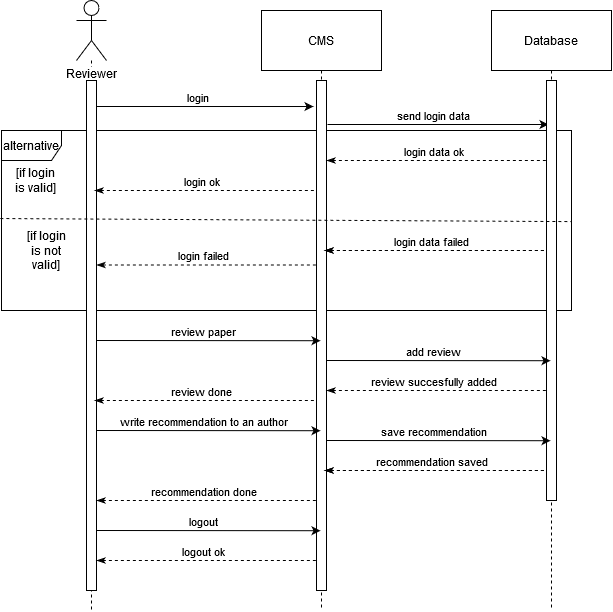

The diagram above was exported from draw.io. Its source (the exported page's mxGraphModel, read from the mxfile embedded in the PNG):
<mxGraphModel dx="1422" dy="-81" grid="1" gridSize="10" guides="1" tooltips="1" connect="1" arrows="1" fold="1" page="1" pageScale="1" pageWidth="1100" pageHeight="850" background="#ffffff" math="0" shadow="0">
  <root>
    <mxCell id="0" />
    <mxCell id="1" parent="0" />
    <mxCell id="OlDY96CFSQCN5GjaWw9q-14" style="edgeStyle=orthogonalEdgeStyle;rounded=0;orthogonalLoop=1;jettySize=auto;html=1;dashed=1;endArrow=none;endFill=0;" edge="1" parent="1" source="OlDY96CFSQCN5GjaWw9q-2">
      <mxGeometry relative="1" as="geometry">
        <mxPoint x="150" y="1480" as="targetPoint" />
      </mxGeometry>
    </mxCell>
    <mxCell id="OlDY96CFSQCN5GjaWw9q-2" value="Reviewer" style="shape=umlActor;verticalLabelPosition=bottom;labelBackgroundColor=#ffffff;verticalAlign=top;html=1;outlineConnect=0;" vertex="1" parent="1">
      <mxGeometry x="135" y="870" width="30" height="60" as="geometry" />
    </mxCell>
    <mxCell id="OlDY96CFSQCN5GjaWw9q-13" style="edgeStyle=orthogonalEdgeStyle;rounded=0;orthogonalLoop=1;jettySize=auto;html=1;endArrow=none;endFill=0;dashed=1;" edge="1" parent="1" source="OlDY96CFSQCN5GjaWw9q-11">
      <mxGeometry relative="1" as="geometry">
        <mxPoint x="380" y="1480" as="targetPoint" />
      </mxGeometry>
    </mxCell>
    <mxCell id="OlDY96CFSQCN5GjaWw9q-11" value="CMS" style="rounded=0;whiteSpace=wrap;html=1;" vertex="1" parent="1">
      <mxGeometry x="320" y="880" width="120" height="60" as="geometry" />
    </mxCell>
    <mxCell id="OlDY96CFSQCN5GjaWw9q-15" style="edgeStyle=orthogonalEdgeStyle;rounded=0;orthogonalLoop=1;jettySize=auto;html=1;dashed=1;endArrow=none;endFill=0;" edge="1" parent="1" source="OlDY96CFSQCN5GjaWw9q-12">
      <mxGeometry relative="1" as="geometry">
        <mxPoint x="610" y="1480" as="targetPoint" />
      </mxGeometry>
    </mxCell>
    <mxCell id="OlDY96CFSQCN5GjaWw9q-12" value="Database" style="rounded=0;whiteSpace=wrap;html=1;" vertex="1" parent="1">
      <mxGeometry x="550" y="880" width="120" height="60" as="geometry" />
    </mxCell>
    <mxCell id="OlDY96CFSQCN5GjaWw9q-16" value="" style="endArrow=classic;html=1;entryX=-0.3;entryY=0.051;entryDx=0;entryDy=0;entryPerimeter=0;" edge="1" parent="1" target="OlDY96CFSQCN5GjaWw9q-22">
      <mxGeometry width="50" height="50" relative="1" as="geometry">
        <mxPoint x="150" y="976" as="sourcePoint" />
        <mxPoint x="360" y="970" as="targetPoint" />
      </mxGeometry>
    </mxCell>
    <mxCell id="OlDY96CFSQCN5GjaWw9q-17" value="login" style="edgeLabel;html=1;align=center;verticalAlign=middle;resizable=0;points=[];" vertex="1" connectable="0" parent="OlDY96CFSQCN5GjaWw9q-16">
      <mxGeometry x="0.113" relative="1" as="geometry">
        <mxPoint x="-18" y="-10" as="offset" />
      </mxGeometry>
    </mxCell>
    <mxCell id="OlDY96CFSQCN5GjaWw9q-18" value="" style="endArrow=classic;html=1;" edge="1" parent="1">
      <mxGeometry width="50" height="50" relative="1" as="geometry">
        <mxPoint x="386" y="994" as="sourcePoint" />
        <mxPoint x="607" y="994" as="targetPoint" />
      </mxGeometry>
    </mxCell>
    <mxCell id="OlDY96CFSQCN5GjaWw9q-19" value="send login data" style="edgeLabel;html=1;align=center;verticalAlign=middle;resizable=0;points=[];" vertex="1" connectable="0" parent="OlDY96CFSQCN5GjaWw9q-18">
      <mxGeometry x="0.113" relative="1" as="geometry">
        <mxPoint x="-18" y="-10" as="offset" />
      </mxGeometry>
    </mxCell>
    <mxCell id="OlDY96CFSQCN5GjaWw9q-20" value="alternative" style="shape=umlFrame;whiteSpace=wrap;html=1;" vertex="1" parent="1">
      <mxGeometry x="60" y="1000" width="570" height="180" as="geometry" />
    </mxCell>
    <mxCell id="OlDY96CFSQCN5GjaWw9q-21" value="" style="html=1;points=[];perimeter=orthogonalPerimeter;rounded=0;shadow=0;comic=0;labelBackgroundColor=none;strokeWidth=1;fontFamily=Verdana;fontSize=12;align=center;" vertex="1" parent="1">
      <mxGeometry x="145" y="950" width="10" height="510" as="geometry" />
    </mxCell>
    <mxCell id="OlDY96CFSQCN5GjaWw9q-22" value="" style="html=1;points=[];perimeter=orthogonalPerimeter;rounded=0;shadow=0;comic=0;labelBackgroundColor=none;strokeWidth=1;fontFamily=Verdana;fontSize=12;align=center;" vertex="1" parent="1">
      <mxGeometry x="375" y="950" width="10" height="510" as="geometry" />
    </mxCell>
    <mxCell id="OlDY96CFSQCN5GjaWw9q-23" value="" style="html=1;points=[];perimeter=orthogonalPerimeter;rounded=0;shadow=0;comic=0;labelBackgroundColor=none;strokeWidth=1;fontFamily=Verdana;fontSize=12;align=center;" vertex="1" parent="1">
      <mxGeometry x="605" y="950" width="10" height="420" as="geometry" />
    </mxCell>
    <mxCell id="OlDY96CFSQCN5GjaWw9q-24" value="" style="endArrow=none;html=1;exitX=-0.002;exitY=0.489;exitDx=0;exitDy=0;exitPerimeter=0;dashed=1;entryX=1;entryY=0.506;entryDx=0;entryDy=0;entryPerimeter=0;" edge="1" parent="1" source="OlDY96CFSQCN5GjaWw9q-20" target="OlDY96CFSQCN5GjaWw9q-20">
      <mxGeometry width="50" height="50" relative="1" as="geometry">
        <mxPoint x="292.00000000000006" y="1090.48" as="sourcePoint" />
        <mxPoint x="549.5500000000002" y="1089.5" as="targetPoint" />
        <Array as="points" />
      </mxGeometry>
    </mxCell>
    <mxCell id="OlDY96CFSQCN5GjaWw9q-27" value="" style="endArrow=none;html=1;entryX=0.2;entryY=0.103;entryDx=0;entryDy=0;entryPerimeter=0;exitX=1;exitY=0.103;exitDx=0;exitDy=0;exitPerimeter=0;startArrow=classicThin;startFill=1;endFill=0;dashed=1;" edge="1" parent="1">
      <mxGeometry width="50" height="50" relative="1" as="geometry">
        <mxPoint x="385" y="1030" as="sourcePoint" />
        <mxPoint x="607" y="1030" as="targetPoint" />
      </mxGeometry>
    </mxCell>
    <mxCell id="OlDY96CFSQCN5GjaWw9q-28" value="login data ok" style="edgeLabel;html=1;align=center;verticalAlign=middle;resizable=0;points=[];" vertex="1" connectable="0" parent="OlDY96CFSQCN5GjaWw9q-27">
      <mxGeometry x="0.113" relative="1" as="geometry">
        <mxPoint x="-18" y="-10" as="offset" />
      </mxGeometry>
    </mxCell>
    <mxCell id="OlDY96CFSQCN5GjaWw9q-29" value="" style="endArrow=none;html=1;entryX=0.2;entryY=0.103;entryDx=0;entryDy=0;entryPerimeter=0;exitX=1;exitY=0.103;exitDx=0;exitDy=0;exitPerimeter=0;startArrow=classicThin;startFill=1;endFill=0;dashed=1;" edge="1" parent="1">
      <mxGeometry width="50" height="50" relative="1" as="geometry">
        <mxPoint x="153" y="1060" as="sourcePoint" />
        <mxPoint x="375" y="1060" as="targetPoint" />
      </mxGeometry>
    </mxCell>
    <mxCell id="OlDY96CFSQCN5GjaWw9q-30" value="login ok" style="edgeLabel;html=1;align=center;verticalAlign=middle;resizable=0;points=[];" vertex="1" connectable="0" parent="OlDY96CFSQCN5GjaWw9q-29">
      <mxGeometry x="0.113" relative="1" as="geometry">
        <mxPoint x="-18" y="-10" as="offset" />
      </mxGeometry>
    </mxCell>
    <mxCell id="OlDY96CFSQCN5GjaWw9q-32" value="" style="endArrow=none;html=1;entryX=0.2;entryY=0.103;entryDx=0;entryDy=0;entryPerimeter=0;exitX=1;exitY=0.103;exitDx=0;exitDy=0;exitPerimeter=0;startArrow=classicThin;startFill=1;endFill=0;dashed=1;" edge="1" parent="1">
      <mxGeometry width="50" height="50" relative="1" as="geometry">
        <mxPoint x="383" y="1120" as="sourcePoint" />
        <mxPoint x="605" y="1120" as="targetPoint" />
      </mxGeometry>
    </mxCell>
    <mxCell id="OlDY96CFSQCN5GjaWw9q-33" value="login data failed" style="edgeLabel;html=1;align=center;verticalAlign=middle;resizable=0;points=[];" vertex="1" connectable="0" parent="OlDY96CFSQCN5GjaWw9q-32">
      <mxGeometry x="0.113" relative="1" as="geometry">
        <mxPoint x="-18" y="-10" as="offset" />
      </mxGeometry>
    </mxCell>
    <mxCell id="OlDY96CFSQCN5GjaWw9q-34" value="" style="endArrow=none;html=1;entryX=0.2;entryY=0.103;entryDx=0;entryDy=0;entryPerimeter=0;exitX=1;exitY=0.103;exitDx=0;exitDy=0;exitPerimeter=0;startArrow=classicThin;startFill=1;endFill=0;dashed=1;" edge="1" parent="1">
      <mxGeometry width="50" height="50" relative="1" as="geometry">
        <mxPoint x="383" y="1120" as="sourcePoint" />
        <mxPoint x="605" y="1120" as="targetPoint" />
      </mxGeometry>
    </mxCell>
    <mxCell id="OlDY96CFSQCN5GjaWw9q-35" value="login data failed" style="edgeLabel;html=1;align=center;verticalAlign=middle;resizable=0;points=[];" vertex="1" connectable="0" parent="OlDY96CFSQCN5GjaWw9q-34">
      <mxGeometry x="0.113" relative="1" as="geometry">
        <mxPoint x="-18" y="-10" as="offset" />
      </mxGeometry>
    </mxCell>
    <mxCell id="OlDY96CFSQCN5GjaWw9q-36" value="" style="endArrow=none;html=1;entryX=0.2;entryY=0.103;entryDx=0;entryDy=0;entryPerimeter=0;exitX=1;exitY=0.103;exitDx=0;exitDy=0;exitPerimeter=0;startArrow=classicThin;startFill=1;endFill=0;dashed=1;" edge="1" parent="1">
      <mxGeometry width="50" height="50" relative="1" as="geometry">
        <mxPoint x="155" y="1134.5" as="sourcePoint" />
        <mxPoint x="377" y="1134.5" as="targetPoint" />
      </mxGeometry>
    </mxCell>
    <mxCell id="OlDY96CFSQCN5GjaWw9q-37" value="login failed" style="edgeLabel;html=1;align=center;verticalAlign=middle;resizable=0;points=[];" vertex="1" connectable="0" parent="OlDY96CFSQCN5GjaWw9q-36">
      <mxGeometry x="0.113" relative="1" as="geometry">
        <mxPoint x="-18" y="-10" as="offset" />
      </mxGeometry>
    </mxCell>
    <mxCell id="OlDY96CFSQCN5GjaWw9q-40" value="&lt;div&gt;[if login&lt;/div&gt;&lt;div&gt;is valid]&lt;br&gt;&lt;/div&gt;" style="text;html=1;strokeColor=none;fillColor=none;align=center;verticalAlign=middle;whiteSpace=wrap;rounded=0;" vertex="1" parent="1">
      <mxGeometry x="70" y="1040" width="50" height="20" as="geometry" />
    </mxCell>
    <mxCell id="OlDY96CFSQCN5GjaWw9q-41" value="&lt;div&gt;[if login&lt;/div&gt;&lt;div&gt;is not valid]&lt;br&gt;&lt;/div&gt;" style="text;html=1;strokeColor=none;fillColor=none;align=center;verticalAlign=middle;whiteSpace=wrap;rounded=0;" vertex="1" parent="1">
      <mxGeometry x="80" y="1110" width="50" height="20" as="geometry" />
    </mxCell>
    <mxCell id="OlDY96CFSQCN5GjaWw9q-42" value="" style="endArrow=classic;html=1;entryX=0.5;entryY=0.054;entryDx=0;entryDy=0;entryPerimeter=0;" edge="1" parent="1">
      <mxGeometry width="50" height="50" relative="1" as="geometry">
        <mxPoint x="155" y="1210" as="sourcePoint" />
        <mxPoint x="379" y="1210.22" as="targetPoint" />
      </mxGeometry>
    </mxCell>
    <mxCell id="OlDY96CFSQCN5GjaWw9q-43" value="review paper" style="edgeLabel;html=1;align=center;verticalAlign=middle;resizable=0;points=[];" vertex="1" connectable="0" parent="OlDY96CFSQCN5GjaWw9q-42">
      <mxGeometry x="0.113" relative="1" as="geometry">
        <mxPoint x="-18" y="-10" as="offset" />
      </mxGeometry>
    </mxCell>
    <mxCell id="OlDY96CFSQCN5GjaWw9q-44" value="" style="endArrow=classic;html=1;entryX=0.5;entryY=0.054;entryDx=0;entryDy=0;entryPerimeter=0;" edge="1" parent="1">
      <mxGeometry width="50" height="50" relative="1" as="geometry">
        <mxPoint x="385" y="1230" as="sourcePoint" />
        <mxPoint x="609" y="1230.22" as="targetPoint" />
      </mxGeometry>
    </mxCell>
    <mxCell id="OlDY96CFSQCN5GjaWw9q-45" value="add review" style="edgeLabel;html=1;align=center;verticalAlign=middle;resizable=0;points=[];" vertex="1" connectable="0" parent="OlDY96CFSQCN5GjaWw9q-44">
      <mxGeometry x="0.113" relative="1" as="geometry">
        <mxPoint x="-18" y="-10" as="offset" />
      </mxGeometry>
    </mxCell>
    <mxCell id="OlDY96CFSQCN5GjaWw9q-46" value="" style="endArrow=classic;html=1;entryX=0.5;entryY=0.054;entryDx=0;entryDy=0;entryPerimeter=0;" edge="1" parent="1">
      <mxGeometry width="50" height="50" relative="1" as="geometry">
        <mxPoint x="155" y="1300" as="sourcePoint" />
        <mxPoint x="379" y="1300.22" as="targetPoint" />
      </mxGeometry>
    </mxCell>
    <mxCell id="OlDY96CFSQCN5GjaWw9q-47" value="write recommendation to an author" style="edgeLabel;html=1;align=center;verticalAlign=middle;resizable=0;points=[];" vertex="1" connectable="0" parent="OlDY96CFSQCN5GjaWw9q-46">
      <mxGeometry x="0.113" relative="1" as="geometry">
        <mxPoint x="-18" y="-10" as="offset" />
      </mxGeometry>
    </mxCell>
    <mxCell id="OlDY96CFSQCN5GjaWw9q-48" value="" style="endArrow=classic;html=1;entryX=0.5;entryY=0.054;entryDx=0;entryDy=0;entryPerimeter=0;" edge="1" parent="1">
      <mxGeometry width="50" height="50" relative="1" as="geometry">
        <mxPoint x="385" y="1310" as="sourcePoint" />
        <mxPoint x="609" y="1310.22" as="targetPoint" />
      </mxGeometry>
    </mxCell>
    <mxCell id="OlDY96CFSQCN5GjaWw9q-49" value="save recommendation" style="edgeLabel;html=1;align=center;verticalAlign=middle;resizable=0;points=[];" vertex="1" connectable="0" parent="OlDY96CFSQCN5GjaWw9q-48">
      <mxGeometry x="0.113" relative="1" as="geometry">
        <mxPoint x="-18" y="-10" as="offset" />
      </mxGeometry>
    </mxCell>
    <mxCell id="OlDY96CFSQCN5GjaWw9q-51" value="" style="endArrow=classic;html=1;entryX=0.5;entryY=0.054;entryDx=0;entryDy=0;entryPerimeter=0;" edge="1" parent="1">
      <mxGeometry width="50" height="50" relative="1" as="geometry">
        <mxPoint x="155" y="1400" as="sourcePoint" />
        <mxPoint x="379" y="1400.22" as="targetPoint" />
      </mxGeometry>
    </mxCell>
    <mxCell id="OlDY96CFSQCN5GjaWw9q-52" value="logout" style="edgeLabel;html=1;align=center;verticalAlign=middle;resizable=0;points=[];" vertex="1" connectable="0" parent="OlDY96CFSQCN5GjaWw9q-51">
      <mxGeometry x="0.113" relative="1" as="geometry">
        <mxPoint x="-18" y="-10" as="offset" />
      </mxGeometry>
    </mxCell>
    <mxCell id="OlDY96CFSQCN5GjaWw9q-53" value="" style="endArrow=none;html=1;entryX=0.2;entryY=0.103;entryDx=0;entryDy=0;entryPerimeter=0;exitX=1;exitY=0.103;exitDx=0;exitDy=0;exitPerimeter=0;startArrow=classicThin;startFill=1;endFill=0;dashed=1;" edge="1" parent="1">
      <mxGeometry width="50" height="50" relative="1" as="geometry">
        <mxPoint x="385" y="1260" as="sourcePoint" />
        <mxPoint x="607" y="1260" as="targetPoint" />
      </mxGeometry>
    </mxCell>
    <mxCell id="OlDY96CFSQCN5GjaWw9q-54" value="review succesfully added" style="edgeLabel;html=1;align=center;verticalAlign=middle;resizable=0;points=[];" vertex="1" connectable="0" parent="OlDY96CFSQCN5GjaWw9q-53">
      <mxGeometry x="0.113" relative="1" as="geometry">
        <mxPoint x="-18" y="-10" as="offset" />
      </mxGeometry>
    </mxCell>
    <mxCell id="OlDY96CFSQCN5GjaWw9q-55" value="" style="endArrow=none;html=1;entryX=0.2;entryY=0.103;entryDx=0;entryDy=0;entryPerimeter=0;exitX=1;exitY=0.103;exitDx=0;exitDy=0;exitPerimeter=0;startArrow=classicThin;startFill=1;endFill=0;dashed=1;" edge="1" parent="1">
      <mxGeometry width="50" height="50" relative="1" as="geometry">
        <mxPoint x="153" y="1270" as="sourcePoint" />
        <mxPoint x="375" y="1270" as="targetPoint" />
      </mxGeometry>
    </mxCell>
    <mxCell id="OlDY96CFSQCN5GjaWw9q-56" value="review done" style="edgeLabel;html=1;align=center;verticalAlign=middle;resizable=0;points=[];" vertex="1" connectable="0" parent="OlDY96CFSQCN5GjaWw9q-55">
      <mxGeometry x="0.113" relative="1" as="geometry">
        <mxPoint x="-18" y="-10" as="offset" />
      </mxGeometry>
    </mxCell>
    <mxCell id="OlDY96CFSQCN5GjaWw9q-62" value="" style="endArrow=none;html=1;entryX=0.2;entryY=0.103;entryDx=0;entryDy=0;entryPerimeter=0;exitX=1;exitY=0.103;exitDx=0;exitDy=0;exitPerimeter=0;startArrow=classicThin;startFill=1;endFill=0;dashed=1;" edge="1" parent="1">
      <mxGeometry width="50" height="50" relative="1" as="geometry">
        <mxPoint x="155" y="1430" as="sourcePoint" />
        <mxPoint x="377" y="1430" as="targetPoint" />
      </mxGeometry>
    </mxCell>
    <mxCell id="OlDY96CFSQCN5GjaWw9q-63" value="logout ok" style="edgeLabel;html=1;align=center;verticalAlign=middle;resizable=0;points=[];" vertex="1" connectable="0" parent="OlDY96CFSQCN5GjaWw9q-62">
      <mxGeometry x="0.113" relative="1" as="geometry">
        <mxPoint x="-18" y="-10" as="offset" />
      </mxGeometry>
    </mxCell>
    <mxCell id="OlDY96CFSQCN5GjaWw9q-68" value="" style="endArrow=none;html=1;entryX=0.2;entryY=0.103;entryDx=0;entryDy=0;entryPerimeter=0;exitX=1;exitY=0.103;exitDx=0;exitDy=0;exitPerimeter=0;startArrow=classicThin;startFill=1;endFill=0;dashed=1;" edge="1" parent="1">
      <mxGeometry width="50" height="50" relative="1" as="geometry">
        <mxPoint x="383" y="1340" as="sourcePoint" />
        <mxPoint x="605" y="1340" as="targetPoint" />
      </mxGeometry>
    </mxCell>
    <mxCell id="OlDY96CFSQCN5GjaWw9q-69" value="recommendation saved" style="edgeLabel;html=1;align=center;verticalAlign=middle;resizable=0;points=[];" vertex="1" connectable="0" parent="OlDY96CFSQCN5GjaWw9q-68">
      <mxGeometry x="0.113" relative="1" as="geometry">
        <mxPoint x="-18" y="-10" as="offset" />
      </mxGeometry>
    </mxCell>
    <mxCell id="OlDY96CFSQCN5GjaWw9q-70" value="" style="endArrow=none;html=1;entryX=0.2;entryY=0.103;entryDx=0;entryDy=0;entryPerimeter=0;exitX=1;exitY=0.103;exitDx=0;exitDy=0;exitPerimeter=0;startArrow=classicThin;startFill=1;endFill=0;dashed=1;" edge="1" parent="1">
      <mxGeometry width="50" height="50" relative="1" as="geometry">
        <mxPoint x="155" y="1370" as="sourcePoint" />
        <mxPoint x="377" y="1370" as="targetPoint" />
      </mxGeometry>
    </mxCell>
    <mxCell id="OlDY96CFSQCN5GjaWw9q-71" value="recommendation done" style="edgeLabel;html=1;align=center;verticalAlign=middle;resizable=0;points=[];" vertex="1" connectable="0" parent="OlDY96CFSQCN5GjaWw9q-70">
      <mxGeometry x="0.113" relative="1" as="geometry">
        <mxPoint x="-18" y="-10" as="offset" />
      </mxGeometry>
    </mxCell>
    <mxCell id="OlDY96CFSQCN5GjaWw9q-72" value="" style="endArrow=none;html=1;entryX=0.2;entryY=0.103;entryDx=0;entryDy=0;entryPerimeter=0;exitX=1;exitY=0.103;exitDx=0;exitDy=0;exitPerimeter=0;startArrow=classicThin;startFill=1;endFill=0;dashed=1;" edge="1" parent="1">
      <mxGeometry width="50" height="50" relative="1" as="geometry">
        <mxPoint x="383" y="1340" as="sourcePoint" />
        <mxPoint x="605" y="1340" as="targetPoint" />
      </mxGeometry>
    </mxCell>
  </root>
</mxGraphModel>